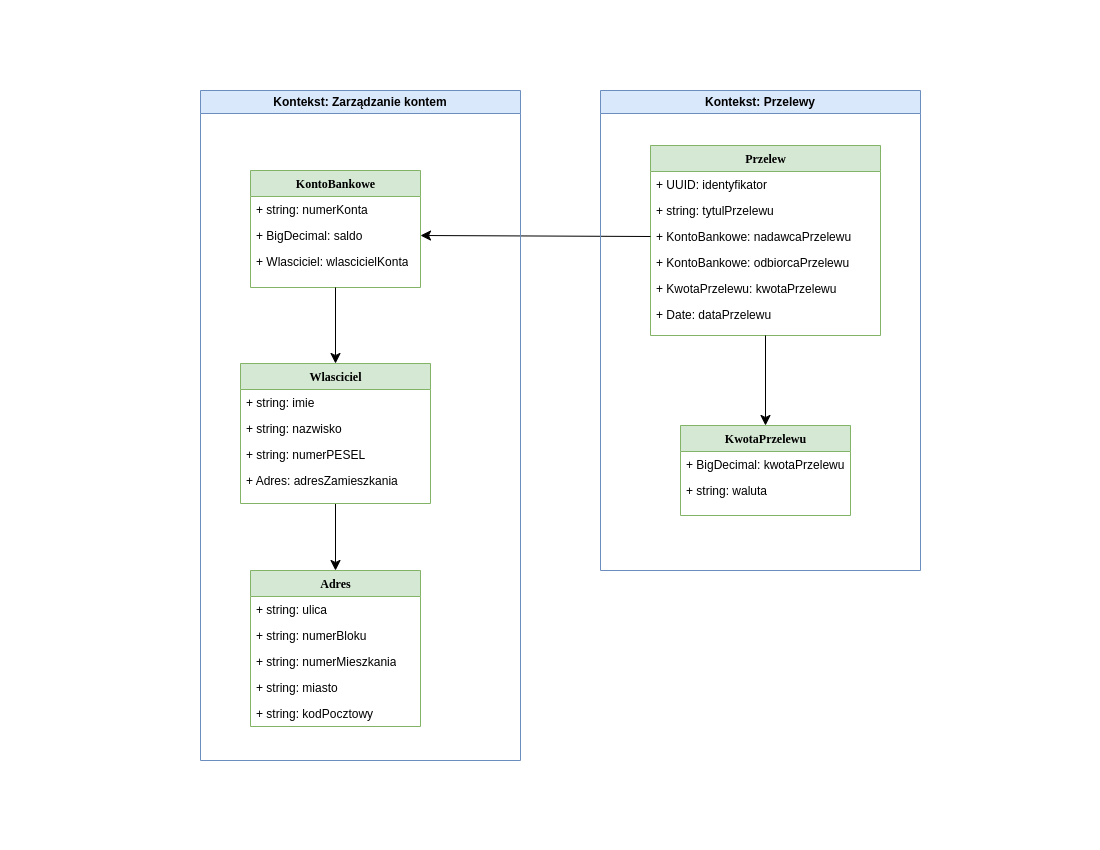

The diagram above was exported from draw.io. Its source (the exported page's mxGraphModel, read from the mxfile embedded in the PNG):
<mxGraphModel dx="1434" dy="838" grid="1" gridSize="10" guides="1" tooltips="1" connect="1" arrows="1" fold="1" page="1" pageScale="1" pageWidth="1100" pageHeight="850" background="none" math="0" shadow="0">
  <root>
    <mxCell id="0" />
    <mxCell id="1" parent="0" />
    <mxCell id="78961159f06e98e8-17" value="KontoBankowe" style="swimlane;html=1;fontStyle=1;align=center;verticalAlign=top;childLayout=stackLayout;horizontal=1;startSize=26;horizontalStack=0;resizeParent=1;resizeLast=0;collapsible=1;marginBottom=0;swimlaneFillColor=#ffffff;rounded=0;shadow=0;comic=0;labelBackgroundColor=none;strokeWidth=1;fillColor=#d5e8d4;fontFamily=Verdana;fontSize=12;strokeColor=#82b366;" parent="1" vertex="1">
      <mxGeometry x="250" y="170" width="170" height="117" as="geometry" />
    </mxCell>
    <mxCell id="78961159f06e98e8-21" value="+ string: numerKonta" style="text;html=1;strokeColor=none;fillColor=none;align=left;verticalAlign=top;spacingLeft=4;spacingRight=4;whiteSpace=wrap;overflow=hidden;rotatable=0;points=[[0,0.5],[1,0.5]];portConstraint=eastwest;" parent="78961159f06e98e8-17" vertex="1">
      <mxGeometry y="26" width="170" height="26" as="geometry" />
    </mxCell>
    <mxCell id="78961159f06e98e8-23" value="+ BigDecimal: saldo" style="text;html=1;strokeColor=none;fillColor=none;align=left;verticalAlign=top;spacingLeft=4;spacingRight=4;whiteSpace=wrap;overflow=hidden;rotatable=0;points=[[0,0.5],[1,0.5]];portConstraint=eastwest;" parent="78961159f06e98e8-17" vertex="1">
      <mxGeometry y="52" width="170" height="26" as="geometry" />
    </mxCell>
    <mxCell id="78961159f06e98e8-26" value="+ Wlasciciel: wlascicielKonta" style="text;html=1;strokeColor=none;fillColor=none;align=left;verticalAlign=top;spacingLeft=4;spacingRight=4;whiteSpace=wrap;overflow=hidden;rotatable=0;points=[[0,0.5],[1,0.5]];portConstraint=eastwest;" parent="78961159f06e98e8-17" vertex="1">
      <mxGeometry y="78" width="170" height="26" as="geometry" />
    </mxCell>
    <mxCell id="lJri1Tqi1nJ6zuUSYGWe-7" value="Adres" style="swimlane;html=1;fontStyle=1;align=center;verticalAlign=top;childLayout=stackLayout;horizontal=1;startSize=26;horizontalStack=0;resizeParent=1;resizeLast=0;collapsible=1;marginBottom=0;swimlaneFillColor=#ffffff;rounded=0;shadow=0;comic=0;labelBackgroundColor=none;strokeWidth=1;fillColor=#d5e8d4;fontFamily=Verdana;fontSize=12;strokeColor=#82b366;" vertex="1" parent="1">
      <mxGeometry x="250" y="570" width="170" height="156" as="geometry" />
    </mxCell>
    <mxCell id="lJri1Tqi1nJ6zuUSYGWe-8" value="+ string: ulica" style="text;html=1;strokeColor=none;fillColor=none;align=left;verticalAlign=top;spacingLeft=4;spacingRight=4;whiteSpace=wrap;overflow=hidden;rotatable=0;points=[[0,0.5],[1,0.5]];portConstraint=eastwest;" vertex="1" parent="lJri1Tqi1nJ6zuUSYGWe-7">
      <mxGeometry y="26" width="170" height="26" as="geometry" />
    </mxCell>
    <mxCell id="lJri1Tqi1nJ6zuUSYGWe-16" value="+ string: numerBloku&lt;span style=&quot;color: rgba(0, 0, 0, 0); font-family: monospace; font-size: 0px; text-wrap: nowrap;&quot;&gt;%3CmxGraphModel%3E%3Croot%3E%3CmxCell%20id%3D%220%22%2F%3E%3CmxCell%20id%3D%221%22%20parent%3D%220%22%2F%3E%3CmxCell%20id%3D%222%22%20value%3D%22%2B%20string%3A%20nazwisko%22%20style%3D%22text%3Bhtml%3D1%3BstrokeColor%3Dnone%3BfillColor%3Dnone%3Balign%3Dleft%3BverticalAlign%3Dtop%3BspacingLeft%3D4%3BspacingRight%3D4%3BwhiteSpace%3Dwrap%3Boverflow%3Dhidden%3Brotatable%3D0%3Bpoints%3D%5B%5B0%2C0.5%5D%2C%5B1%2C0.5%5D%5D%3BportConstraint%3Deastwest%3B%22%20vertex%3D%221%22%20parent%3D%221%22%3E%3CmxGeometry%20x%3D%2250%22%20y%3D%22372%22%20width%3D%22190%22%20height%3D%2226%22%20as%3D%22geometry%22%2F%3E%3C%2FmxCell%3E%3C%2Froot%3E%3C%2FmxGraphModel%3E&lt;/span&gt;" style="text;html=1;strokeColor=none;fillColor=none;align=left;verticalAlign=top;spacingLeft=4;spacingRight=4;whiteSpace=wrap;overflow=hidden;rotatable=0;points=[[0,0.5],[1,0.5]];portConstraint=eastwest;" vertex="1" parent="lJri1Tqi1nJ6zuUSYGWe-7">
      <mxGeometry y="52" width="170" height="26" as="geometry" />
    </mxCell>
    <mxCell id="lJri1Tqi1nJ6zuUSYGWe-17" value="+ string: numerMieszkania&lt;span style=&quot;color: rgba(0, 0, 0, 0); font-family: monospace; font-size: 0px; text-wrap: nowrap;&quot;&gt;%3CmxGraphModel%3E%3Croot%3E%3CmxCell%20id%3D%220%22%2F%3E%3CmxCell%20id%3D%221%22%20parent%3D%220%22%2F%3E%3CmxCell%20id%3D%222%22%20value%3D%22%2B%20string%3A%20nazwisko%22%20style%3D%22text%3Bhtml%3D1%3BstrokeColor%3Dnone%3BfillColor%3Dnone%3Balign%3Dleft%3BverticalAlign%3Dtop%3BspacingLeft%3D4%3BspacingRight%3D4%3BwhiteSpace%3Dwrap%3Boverflow%3Dhidden%3Brotatable%3D0%3Bpoints%3D%5B%5B0%2C0.5%5D%2C%5B1%2C0.5%5D%5D%3BportConstraint%3Deastwest%3B%22%20vertex%3D%221%22%20parent%3D%221%22%3E%3CmxGeometry%20x%3D%2250%22%20y%3D%22372%22%20width%3D%22190%22%20height%3D%2226%22%20as%3D%22geometry%22%2F%3E%3C%2FmxCell%3E%3C%2Froot%3E%3C%2FmxGraphModel%3E&lt;/span&gt;" style="text;html=1;strokeColor=none;fillColor=none;align=left;verticalAlign=top;spacingLeft=4;spacingRight=4;whiteSpace=wrap;overflow=hidden;rotatable=0;points=[[0,0.5],[1,0.5]];portConstraint=eastwest;" vertex="1" parent="lJri1Tqi1nJ6zuUSYGWe-7">
      <mxGeometry y="78" width="170" height="26" as="geometry" />
    </mxCell>
    <mxCell id="lJri1Tqi1nJ6zuUSYGWe-9" value="+ string: miasto" style="text;html=1;strokeColor=none;fillColor=none;align=left;verticalAlign=top;spacingLeft=4;spacingRight=4;whiteSpace=wrap;overflow=hidden;rotatable=0;points=[[0,0.5],[1,0.5]];portConstraint=eastwest;" vertex="1" parent="lJri1Tqi1nJ6zuUSYGWe-7">
      <mxGeometry y="104" width="170" height="26" as="geometry" />
    </mxCell>
    <mxCell id="lJri1Tqi1nJ6zuUSYGWe-10" value="+ string: kodPocztowy&lt;span style=&quot;color: rgba(0, 0, 0, 0); font-family: monospace; font-size: 0px; text-wrap: nowrap;&quot;&gt;%3CmxGraphModel%3E%3Croot%3E%3CmxCell%20id%3D%220%22%2F%3E%3CmxCell%20id%3D%221%22%20parent%3D%220%22%2F%3E%3CmxCell%20id%3D%222%22%20value%3D%22%2B%20string%3A%20nazwisko%22%20style%3D%22text%3Bhtml%3D1%3BstrokeColor%3Dnone%3BfillColor%3Dnone%3Balign%3Dleft%3BverticalAlign%3Dtop%3BspacingLeft%3D4%3BspacingRight%3D4%3BwhiteSpace%3Dwrap%3Boverflow%3Dhidden%3Brotatable%3D0%3Bpoints%3D%5B%5B0%2C0.5%5D%2C%5B1%2C0.5%5D%5D%3BportConstraint%3Deastwest%3B%22%20vertex%3D%221%22%20parent%3D%221%22%3E%3CmxGeometry%20x%3D%2250%22%20y%3D%22372%22%20width%3D%22190%22%20height%3D%2226%22%20as%3D%22geometry%22%2F%3E%3C%2FmxCell%3E%3C%2Froot%3E%3C%2FmxGraphModel%3E&lt;/span&gt;" style="text;html=1;strokeColor=none;fillColor=none;align=left;verticalAlign=top;spacingLeft=4;spacingRight=4;whiteSpace=wrap;overflow=hidden;rotatable=0;points=[[0,0.5],[1,0.5]];portConstraint=eastwest;" vertex="1" parent="lJri1Tqi1nJ6zuUSYGWe-7">
      <mxGeometry y="130" width="170" height="26" as="geometry" />
    </mxCell>
    <mxCell id="lJri1Tqi1nJ6zuUSYGWe-18" value="Przelew" style="swimlane;html=1;fontStyle=1;align=center;verticalAlign=top;childLayout=stackLayout;horizontal=1;startSize=26;horizontalStack=0;resizeParent=1;resizeLast=0;collapsible=1;marginBottom=0;swimlaneFillColor=#ffffff;rounded=0;shadow=0;comic=0;labelBackgroundColor=none;strokeWidth=1;fillColor=#d5e8d4;fontFamily=Verdana;fontSize=12;strokeColor=#82b366;" vertex="1" parent="1">
      <mxGeometry x="650" y="145" width="230" height="190" as="geometry" />
    </mxCell>
    <mxCell id="lJri1Tqi1nJ6zuUSYGWe-19" value="+ UUID: identyfikator" style="text;html=1;strokeColor=none;fillColor=none;align=left;verticalAlign=top;spacingLeft=4;spacingRight=4;whiteSpace=wrap;overflow=hidden;rotatable=0;points=[[0,0.5],[1,0.5]];portConstraint=eastwest;" vertex="1" parent="lJri1Tqi1nJ6zuUSYGWe-18">
      <mxGeometry y="26" width="230" height="26" as="geometry" />
    </mxCell>
    <mxCell id="lJri1Tqi1nJ6zuUSYGWe-24" value="+ string: tytulPrzelewu" style="text;html=1;strokeColor=none;fillColor=none;align=left;verticalAlign=top;spacingLeft=4;spacingRight=4;whiteSpace=wrap;overflow=hidden;rotatable=0;points=[[0,0.5],[1,0.5]];portConstraint=eastwest;" vertex="1" parent="lJri1Tqi1nJ6zuUSYGWe-18">
      <mxGeometry y="52" width="230" height="26" as="geometry" />
    </mxCell>
    <mxCell id="lJri1Tqi1nJ6zuUSYGWe-23" value="+ KontoBankowe: nadawcaPrzelewu" style="text;html=1;strokeColor=none;fillColor=none;align=left;verticalAlign=top;spacingLeft=4;spacingRight=4;whiteSpace=wrap;overflow=hidden;rotatable=0;points=[[0,0.5],[1,0.5]];portConstraint=eastwest;" vertex="1" parent="lJri1Tqi1nJ6zuUSYGWe-18">
      <mxGeometry y="78" width="230" height="26" as="geometry" />
    </mxCell>
    <mxCell id="lJri1Tqi1nJ6zuUSYGWe-25" value="+ KontoBankowe: odbiorcaPrzelewu" style="text;html=1;strokeColor=none;fillColor=none;align=left;verticalAlign=top;spacingLeft=4;spacingRight=4;whiteSpace=wrap;overflow=hidden;rotatable=0;points=[[0,0.5],[1,0.5]];portConstraint=eastwest;" vertex="1" parent="lJri1Tqi1nJ6zuUSYGWe-18">
      <mxGeometry y="104" width="230" height="26" as="geometry" />
    </mxCell>
    <mxCell id="lJri1Tqi1nJ6zuUSYGWe-20" value="+ KwotaPrzelewu: kwotaPrzelewu" style="text;html=1;strokeColor=none;fillColor=none;align=left;verticalAlign=top;spacingLeft=4;spacingRight=4;whiteSpace=wrap;overflow=hidden;rotatable=0;points=[[0,0.5],[1,0.5]];portConstraint=eastwest;" vertex="1" parent="lJri1Tqi1nJ6zuUSYGWe-18">
      <mxGeometry y="130" width="230" height="26" as="geometry" />
    </mxCell>
    <mxCell id="lJri1Tqi1nJ6zuUSYGWe-21" value="+ Date: dataPrzelewu" style="text;html=1;strokeColor=none;fillColor=none;align=left;verticalAlign=top;spacingLeft=4;spacingRight=4;whiteSpace=wrap;overflow=hidden;rotatable=0;points=[[0,0.5],[1,0.5]];portConstraint=eastwest;" vertex="1" parent="lJri1Tqi1nJ6zuUSYGWe-18">
      <mxGeometry y="156" width="230" height="26" as="geometry" />
    </mxCell>
    <mxCell id="lJri1Tqi1nJ6zuUSYGWe-26" value="KwotaPrzelewu" style="swimlane;html=1;fontStyle=1;align=center;verticalAlign=top;childLayout=stackLayout;horizontal=1;startSize=26;horizontalStack=0;resizeParent=1;resizeLast=0;collapsible=1;marginBottom=0;swimlaneFillColor=#ffffff;rounded=0;shadow=0;comic=0;labelBackgroundColor=none;strokeWidth=1;fillColor=#d5e8d4;fontFamily=Verdana;fontSize=12;strokeColor=#82b366;" vertex="1" parent="1">
      <mxGeometry x="680" y="425" width="170" height="90" as="geometry" />
    </mxCell>
    <mxCell id="lJri1Tqi1nJ6zuUSYGWe-27" value="+ BigDecimal: kwotaPrzelewu" style="text;html=1;strokeColor=none;fillColor=none;align=left;verticalAlign=top;spacingLeft=4;spacingRight=4;whiteSpace=wrap;overflow=hidden;rotatable=0;points=[[0,0.5],[1,0.5]];portConstraint=eastwest;" vertex="1" parent="lJri1Tqi1nJ6zuUSYGWe-26">
      <mxGeometry y="26" width="170" height="26" as="geometry" />
    </mxCell>
    <mxCell id="lJri1Tqi1nJ6zuUSYGWe-28" value="+ string: waluta" style="text;html=1;strokeColor=none;fillColor=none;align=left;verticalAlign=top;spacingLeft=4;spacingRight=4;whiteSpace=wrap;overflow=hidden;rotatable=0;points=[[0,0.5],[1,0.5]];portConstraint=eastwest;" vertex="1" parent="lJri1Tqi1nJ6zuUSYGWe-26">
      <mxGeometry y="52" width="170" height="26" as="geometry" />
    </mxCell>
    <mxCell id="lJri1Tqi1nJ6zuUSYGWe-30" value="" style="endArrow=classic;html=1;rounded=0;fontSize=12;startSize=8;endSize=8;curved=1;exitX=0.5;exitY=1;exitDx=0;exitDy=0;entryX=0.5;entryY=0;entryDx=0;entryDy=0;" edge="1" parent="1" source="78961159f06e98e8-17" target="lJri1Tqi1nJ6zuUSYGWe-2">
      <mxGeometry width="50" height="50" relative="1" as="geometry">
        <mxPoint x="440" y="450" as="sourcePoint" />
        <mxPoint x="490" y="400" as="targetPoint" />
      </mxGeometry>
    </mxCell>
    <mxCell id="lJri1Tqi1nJ6zuUSYGWe-32" value="" style="endArrow=classic;html=1;rounded=0;fontSize=12;startSize=8;endSize=8;curved=1;exitX=0.5;exitY=1;exitDx=0;exitDy=0;entryX=0.5;entryY=0;entryDx=0;entryDy=0;" edge="1" parent="1" source="lJri1Tqi1nJ6zuUSYGWe-2" target="lJri1Tqi1nJ6zuUSYGWe-7">
      <mxGeometry width="50" height="50" relative="1" as="geometry">
        <mxPoint x="440" y="450" as="sourcePoint" />
        <mxPoint x="490" y="400" as="targetPoint" />
      </mxGeometry>
    </mxCell>
    <mxCell id="lJri1Tqi1nJ6zuUSYGWe-33" value="" style="endArrow=classic;html=1;rounded=0;fontSize=12;startSize=8;endSize=8;curved=1;exitX=0.5;exitY=1;exitDx=0;exitDy=0;entryX=0.5;entryY=0;entryDx=0;entryDy=0;" edge="1" parent="1" source="lJri1Tqi1nJ6zuUSYGWe-18" target="lJri1Tqi1nJ6zuUSYGWe-26">
      <mxGeometry width="50" height="50" relative="1" as="geometry">
        <mxPoint x="505" y="425" as="sourcePoint" />
        <mxPoint x="555" y="375" as="targetPoint" />
      </mxGeometry>
    </mxCell>
    <mxCell id="lJri1Tqi1nJ6zuUSYGWe-34" value="" style="endArrow=classic;html=1;rounded=0;fontSize=12;startSize=8;endSize=8;curved=1;exitX=0;exitY=0.5;exitDx=0;exitDy=0;entryX=1;entryY=0.5;entryDx=0;entryDy=0;" edge="1" parent="1" source="lJri1Tqi1nJ6zuUSYGWe-23" target="78961159f06e98e8-23">
      <mxGeometry width="50" height="50" relative="1" as="geometry">
        <mxPoint x="440" y="480" as="sourcePoint" />
        <mxPoint x="490" y="430" as="targetPoint" />
      </mxGeometry>
    </mxCell>
    <mxCell id="lJri1Tqi1nJ6zuUSYGWe-35" value="Kontekst: Zarządzanie kontem" style="swimlane;whiteSpace=wrap;html=1;fillColor=#dae8fc;strokeColor=#6c8ebf;" vertex="1" parent="1">
      <mxGeometry x="200" y="90" width="320" height="670" as="geometry" />
    </mxCell>
    <mxCell id="lJri1Tqi1nJ6zuUSYGWe-2" value="Wlasciciel" style="swimlane;html=1;fontStyle=1;align=center;verticalAlign=top;childLayout=stackLayout;horizontal=1;startSize=26;horizontalStack=0;resizeParent=1;resizeLast=0;collapsible=1;marginBottom=0;swimlaneFillColor=#ffffff;rounded=0;shadow=0;comic=0;labelBackgroundColor=none;strokeWidth=1;fillColor=#d5e8d4;fontFamily=Verdana;fontSize=12;strokeColor=#82b366;" vertex="1" parent="lJri1Tqi1nJ6zuUSYGWe-35">
      <mxGeometry x="40" y="273" width="190" height="140" as="geometry" />
    </mxCell>
    <mxCell id="lJri1Tqi1nJ6zuUSYGWe-3" value="+ string: imie" style="text;html=1;strokeColor=none;fillColor=none;align=left;verticalAlign=top;spacingLeft=4;spacingRight=4;whiteSpace=wrap;overflow=hidden;rotatable=0;points=[[0,0.5],[1,0.5]];portConstraint=eastwest;" vertex="1" parent="lJri1Tqi1nJ6zuUSYGWe-2">
      <mxGeometry y="26" width="190" height="26" as="geometry" />
    </mxCell>
    <mxCell id="lJri1Tqi1nJ6zuUSYGWe-4" value="+ string: nazwisko" style="text;html=1;strokeColor=none;fillColor=none;align=left;verticalAlign=top;spacingLeft=4;spacingRight=4;whiteSpace=wrap;overflow=hidden;rotatable=0;points=[[0,0.5],[1,0.5]];portConstraint=eastwest;" vertex="1" parent="lJri1Tqi1nJ6zuUSYGWe-2">
      <mxGeometry y="52" width="190" height="26" as="geometry" />
    </mxCell>
    <mxCell id="lJri1Tqi1nJ6zuUSYGWe-15" value="+ string: numerPESEL" style="text;html=1;strokeColor=none;fillColor=none;align=left;verticalAlign=top;spacingLeft=4;spacingRight=4;whiteSpace=wrap;overflow=hidden;rotatable=0;points=[[0,0.5],[1,0.5]];portConstraint=eastwest;" vertex="1" parent="lJri1Tqi1nJ6zuUSYGWe-2">
      <mxGeometry y="78" width="190" height="26" as="geometry" />
    </mxCell>
    <mxCell id="lJri1Tqi1nJ6zuUSYGWe-5" value="+ Adres: adresZamieszkania" style="text;html=1;strokeColor=none;fillColor=none;align=left;verticalAlign=top;spacingLeft=4;spacingRight=4;whiteSpace=wrap;overflow=hidden;rotatable=0;points=[[0,0.5],[1,0.5]];portConstraint=eastwest;" vertex="1" parent="lJri1Tqi1nJ6zuUSYGWe-2">
      <mxGeometry y="104" width="190" height="26" as="geometry" />
    </mxCell>
    <mxCell id="lJri1Tqi1nJ6zuUSYGWe-36" value="Kontekst: Przelewy" style="swimlane;whiteSpace=wrap;html=1;fillColor=#dae8fc;strokeColor=#6c8ebf;" vertex="1" parent="1">
      <mxGeometry x="600" y="90" width="320" height="480" as="geometry" />
    </mxCell>
  </root>
</mxGraphModel>